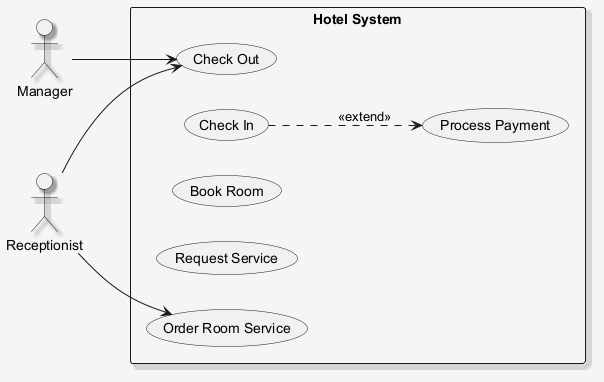

The diagram above was rendered by PlantUML. Its source (embedded in the PNG):
@startuml
skinparam shadowing false
skinparam backgroundColor #F5F5F5
skinparam shadowing true
left to right direction
actor "Manager" as Manager
actor "Receptionist" as Receptionist
rectangle "Hotel System" {
  usecase "Process Payment" as UC_ProcessPayment
  usecase "Check Out" as UC_CheckOut
  usecase "Check In" as UC_CheckIn
  usecase "Book Room" as UC_BookRoom
  usecase "Request Service" as UC_RequestService
  usecase "Order Room Service" as UC_OrderRoomService
}
Manager --> UC_CheckOut
Receptionist --> UC_CheckOut
Receptionist --> UC_OrderRoomService
UC_CheckIn ..> UC_ProcessPayment : <<extend>>
@enduml